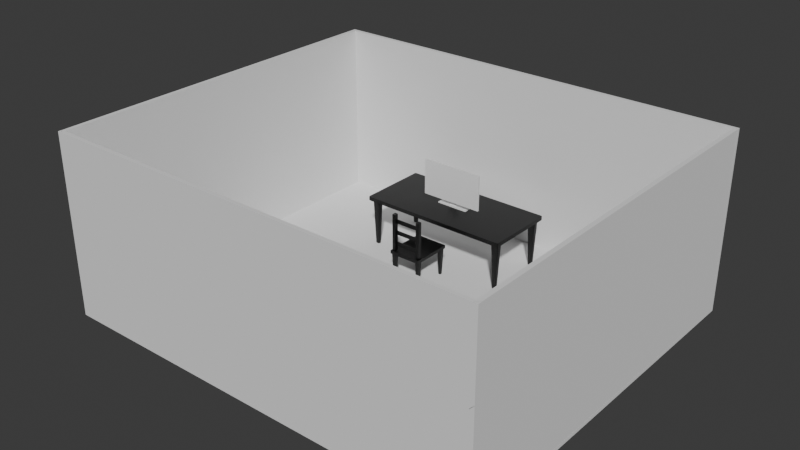 # Source: room.blend  (saved by Blender 5.1.30; exported with 4.5.12 LTS)
import bpy
from mathutils import Matrix  # noqa: F401  (used for matrix-valued properties, if any)

bpy.ops.wm.read_factory_settings(use_empty=True)
scene = bpy.context.scene
scene.name = 'Scene'

# ---- materials (node trees are filled in below, after node groups)
mat_black = bpy.data.materials.new('black')

# ---- material node trees
mat_black.use_nodes = True; mat_black.node_tree.nodes.clear()
_N = mat_black.node_tree.nodes; _L = mat_black.node_tree.links
n0 = _N.new('ShaderNodeBsdfPrincipled'); n0.name = 'Principled BSDF'; n0.location = (-200, 100)
n0.inputs[0].default_value = (0.0, 0.0, 0.0, 1.0)
n1 = _N.new('ShaderNodeOutputMaterial'); n1.name = 'Material Output'; n1.location = (200, 100)
_L.new(n0.outputs[0], n1.inputs[0])
n1.is_active_output = True

# ---- world
world_world = bpy.data.worlds.new('World'); scene.world = world_world
world_world.use_nodes = True; world_world.node_tree.nodes.clear()
_N = world_world.node_tree.nodes; _L = world_world.node_tree.links
n0 = _N.new('ShaderNodeOutputWorld'); n0.name = 'World Output'; n0.location = (200, 100)
n1 = _N.new('ShaderNodeBackground'); n1.name = 'Background'; n1.location = (-200, 100)
n1.inputs[0].default_value = (0.05088, 0.05088, 0.05088, 1.0)
_L.new(n1.outputs[0], n0.inputs[0])
n0.is_active_output = True
world_world.color = (0.05088, 0.05088, 0.05088)
world_world.sun_shadow_jitter_overblur = 0.0

# ---- meshes
me_cube_127 = bpy.data.meshes.new('Cube.127')
me_cube_127.from_pydata([(-0.7558, -0.826, -1.0), (-0.7558, -0.826, 1.0), (-0.7558, 0.826, -1.0), (-0.7558, 0.826, 1.0), (0.7558, -0.826, -1.0), (0.7558, -0.826, 1.0), (0.7558, 0.826, -1.0), (0.7558, 0.826, 1.0), (-0.6781, 0.6361, -2.095), (-0.6781, 0.6361, -1.037), (-0.6781, 0.7131, -2.095), (-0.6781, 0.7131, -1.037), (0.6785, 0.6361, -2.095), (0.6785, 0.6361, -1.037), (0.6785, 0.7131, -2.095), (0.6785, 0.7131, -1.037), (-0.6781, -0.6361, -2.095), (-0.6781, -0.6361, -1.037), (-0.6781, -0.7131, -2.095), (-0.6781, -0.7131, -1.037), (0.6785, -0.6361, -2.095), (0.6785, -0.6361, -1.037), (0.6785, -0.7131, -2.095), (0.6785, -0.7131, -1.037), (-0.6714, -0.6315, -2.095), (-0.6714, -0.6315, -1.037), (-0.7162, -0.6315, -2.095), (-0.7162, -0.6315, -1.037), (-0.6714, 0.6305, -2.095), (-0.6714, 0.6305, -1.037), (-0.7162, 0.6305, -2.095), (-0.7162, 0.6305, -1.037), (0.6714, -0.6315, -2.095), (0.6714, -0.6315, -1.037), (0.7162, -0.6315, -2.095), (0.7162, -0.6315, -1.037), (0.6714, 0.6305, -2.095), (0.6714, 0.6305, -1.037), (0.7162, 0.6305, -2.095), (0.7162, 0.6305, -1.037), (-0.7155, 0.6359, -24.7), (-0.7319, 0.6078, -0.7515), (-0.7155, 0.7112, -24.7), (-0.7319, 0.7393, -0.7515), (-0.6716, 0.6359, -24.7), (-0.6552, 0.6078, -0.7515), (-0.6716, 0.7112, -24.7), (-0.6552, 0.7393, -0.7515), (-0.7319, 0.6078, -2.577), (-0.7319, 0.7393, -2.577), (-0.6552, 0.7393, -2.577), (-0.6552, 0.6078, -2.577), (0.7155, 0.6359, -24.7), (0.7319, 0.6078, -0.7515), (0.7155, 0.7112, -24.7), (0.7319, 0.7393, -0.7515), (0.6716, 0.6359, -24.7), (0.6552, 0.6078, -0.7515), (0.6716, 0.7112, -24.7), (0.6552, 0.7393, -0.7515), (0.7319, 0.6078, -2.577), (0.7319, 0.7393, -2.577), (0.6552, 0.7393, -2.577), (0.6552, 0.6078, -2.577), (-0.7155, -0.6359, -24.7), (-0.7319, -0.6078, -0.7515), (-0.7155, -0.7112, -24.7), (-0.7319, -0.7393, -0.7515), (-0.6716, -0.6359, -24.7), (-0.6552, -0.6078, -0.7515), (-0.6716, -0.7112, -24.7), (-0.6552, -0.7393, -0.7515), (-0.7319, -0.6078, -2.577), (-0.7319, -0.7393, -2.577), (-0.6552, -0.7393, -2.577), (-0.6552, -0.6078, -2.577), (0.7155, -0.6359, -24.7), (0.7319, -0.6078, -0.7515), (0.7155, -0.7112, -24.7), (0.7319, -0.7393, -0.7515), (0.6716, -0.6359, -24.7), (0.6552, -0.6078, -0.7515), (0.6716, -0.7112, -24.7), (0.6552, -0.7393, -0.7515), (0.7319, -0.6078, -2.577), (0.7319, -0.7393, -2.577), (0.6552, -0.7393, -2.577), (0.6552, -0.6078, -2.577)], [], [(0, 1, 3, 2), (2, 3, 7, 6), (6, 7, 5, 4), (4, 5, 1, 0), (2, 6, 4, 0), (7, 3, 1, 5), (8, 9, 11, 10), (10, 11, 15, 14), (14, 15, 13, 12), (12, 13, 9, 8), (10, 14, 12, 8), (15, 11, 9, 13), (16, 18, 19, 17), (18, 22, 23, 19), (22, 20, 21, 23), (20, 16, 17, 21), (18, 16, 20, 22), (23, 21, 17, 19), (24, 25, 27, 26), (26, 27, 31, 30), (30, 31, 29, 28), (28, 29, 25, 24), (26, 30, 28, 24), (31, 27, 25, 29), (32, 34, 35, 33), (34, 38, 39, 35), (38, 36, 37, 39), (36, 32, 33, 37), (34, 32, 36, 38), (39, 37, 33, 35), (48, 41, 43, 49), (49, 43, 47, 50), (50, 47, 45, 51), (51, 45, 41, 48), (42, 46, 44, 40), (47, 43, 41, 45), (44, 51, 48, 40), (46, 50, 51, 44), (42, 49, 50, 46), (40, 48, 49, 42), (60, 61, 55, 53), (61, 62, 59, 55), (62, 63, 57, 59), (63, 60, 53, 57), (54, 52, 56, 58), (59, 57, 53, 55), (56, 52, 60, 63), (58, 56, 63, 62), (54, 58, 62, 61), (52, 54, 61, 60), (72, 73, 67, 65), (73, 74, 71, 67), (74, 75, 69, 71), (75, 72, 65, 69), (66, 64, 68, 70), (71, 69, 65, 67), (68, 64, 72, 75), (70, 68, 75, 74), (66, 70, 74, 73), (64, 66, 73, 72), (84, 77, 79, 85), (85, 79, 83, 86), (86, 83, 81, 87), (87, 81, 77, 84), (78, 82, 80, 76), (83, 79, 77, 81), (80, 87, 84, 76), (82, 86, 87, 80), (78, 85, 86, 82), (76, 84, 85, 78)])
_uv = me_cube_127.uv_layers.new(name='UVMap')
_uv.uv.foreach_set('vector', [0.375, 0.0, 0.625, 0.0, 0.625, 0.25, 0.375, 0.25, 0.375, 0.25, 0.625, 0.25, 0.625, 0.5, 0.375, 0.5, 0.375, 0.5, 0.625, 0.5, 0.625, 0.75, 0.375, 0.75, 0.375, 0.75, 0.625, 0.75, 0.625, 1.0, 0.375, 1.0, 0.125, 0.5, 0.375, 0.5, 0.375, 0.75, 0.125, 0.75, 0.625, 0.5, 0.875, 0.5, 0.875, 0.75, 0.625, 0.75, 0.375, 0.0, 0.625, 0.0, 0.625, 0.25, 0.375, 0.25, 0.375, 0.25, 0.625, 0.25, 0.625, 0.5, 0.375, 0.5, 0.375, 0.5, 0.625, 0.5, 0.625, 0.75, 0.375, 0.75, 0.375, 0.75, 0.625, 0.75, 0.625, 1.0, 0.375, 1.0, 0.125, 0.5, 0.375, 0.5, 0.375, 0.75, 0.125, 0.75, 0.625, 0.5, 0.875, 0.5, 0.875, 0.75, 0.625, 0.75, 0.375, 0.0, 0.375, 0.25, 0.625, 0.25, 0.625, 0.0, 0.375, 0.25, 0.375, 0.5, 0.625, 0.5, 0.625, 0.25, 0.375, 0.5, 0.375, 0.75, 0.625, 0.75, 0.625, 0.5, 0.375, 0.75, 0.375, 1.0, 0.625, 1.0, 0.625, 0.75, 0.125, 0.5, 0.125, 0.75, 0.375, 0.75, 0.375, 0.5, 0.625, 0.5, 0.625, 0.75, 0.875, 0.75, 0.875, 0.5, 0.375, 0.0, 0.625, 0.0, 0.625, 0.2729, 0.375, 0.2729, 0.375, 0.2729, 0.625, 0.2729, 0.625, 0.5, 0.375, 0.5, 0.375, 0.5, 0.625, 0.5, 0.625, 0.75, 0.375, 0.75, 0.375, 0.75, 0.625, 0.75, 0.625, 0.9771, 0.375, 0.9771, 0.1479, 0.5, 0.375, 0.5, 0.375, 0.75, 0.1479, 0.75, 0.625, 0.5, 0.8521, 0.5, 0.8521, 0.75, 0.625, 0.75, 0.375, 0.0, 0.375, 0.2729, 0.625, 0.2729, 0.625, 0.0, 0.375, 0.2729, 0.375, 0.5, 0.625, 0.5, 0.625, 0.2729, 0.375, 0.5, 0.375, 0.75, 0.625, 0.75, 0.625, 0.5, 0.375, 0.75, 0.375, 0.9771, 0.625, 0.9771, 0.625, 0.75, 0.1479, 0.5, 0.1479, 0.75, 0.375, 0.75, 0.375, 0.5, 0.625, 0.5, 0.625, 0.75, 0.8521, 0.75, 0.8521, 0.5, 0.6086, 0.0, 0.625, 0.0, 0.625, 0.25, 0.6086, 0.25, 0.6086, 0.25, 0.625, 0.25, 0.625, 0.5, 0.6086, 0.5, 0.6086, 0.5, 0.625, 0.5, 0.625, 0.75, 0.6086, 0.75, 0.6086, 0.75, 0.625, 0.75, 0.625, 1.0, 0.6086, 1.0, 0.125, 0.5, 0.375, 0.5, 0.375, 0.75, 0.125, 0.75, 0.625, 0.5, 0.875, 0.5, 0.875, 0.75, 0.625, 0.75, 0.375, 0.75, 0.6086, 0.75, 0.6086, 1.0, 0.375, 1.0, 0.375, 0.5, 0.6086, 0.5, 0.6086, 0.75, 0.375, 0.75, 0.375, 0.25, 0.6086, 0.25, 0.6086, 0.5, 0.375, 0.5, 0.375, 0.0, 0.6086, 0.0, 0.6086, 0.25, 0.375, 0.25, 0.6086, 0.0, 0.6086, 0.25, 0.625, 0.25, 0.625, 0.0, 0.6086, 0.25, 0.6086, 0.5, 0.625, 0.5, 0.625, 0.25, 0.6086, 0.5, 0.6086, 0.75, 0.625, 0.75, 0.625, 0.5, 0.6086, 0.75, 0.6086, 1.0, 0.625, 1.0, 0.625, 0.75, 0.125, 0.5, 0.125, 0.75, 0.375, 0.75, 0.375, 0.5, 0.625, 0.5, 0.625, 0.75, 0.875, 0.75, 0.875, 0.5, 0.375, 0.75, 0.375, 1.0, 0.6086, 1.0, 0.6086, 0.75, 0.375, 0.5, 0.375, 0.75, 0.6086, 0.75, 0.6086, 0.5, 0.375, 0.25, 0.375, 0.5, 0.6086, 0.5, 0.6086, 0.25, 0.375, 0.0, 0.375, 0.25, 0.6086, 0.25, 0.6086, 0.0, 0.6086, 0.0, 0.6086, 0.25, 0.625, 0.25, 0.625, 0.0, 0.6086, 0.25, 0.6086, 0.5, 0.625, 0.5, 0.625, 0.25, 0.6086, 0.5, 0.6086, 0.75, 0.625, 0.75, 0.625, 0.5, 0.6086, 0.75, 0.6086, 1.0, 0.625, 1.0, 0.625, 0.75, 0.125, 0.5, 0.125, 0.75, 0.375, 0.75, 0.375, 0.5, 0.625, 0.5, 0.625, 0.75, 0.875, 0.75, 0.875, 0.5, 0.375, 0.75, 0.375, 1.0, 0.6086, 1.0, 0.6086, 0.75, 0.375, 0.5, 0.375, 0.75, 0.6086, 0.75, 0.6086, 0.5, 0.375, 0.25, 0.375, 0.5, 0.6086, 0.5, 0.6086, 0.25, 0.375, 0.0, 0.375, 0.25, 0.6086, 0.25, 0.6086, 0.0, 0.6086, 0.0, 0.625, 0.0, 0.625, 0.25, 0.6086, 0.25, 0.6086, 0.25, 0.625, 0.25, 0.625, 0.5, 0.6086, 0.5, 0.6086, 0.5, 0.625, 0.5, 0.625, 0.75, 0.6086, 0.75, 0.6086, 0.75, 0.625, 0.75, 0.625, 1.0, 0.6086, 1.0, 0.125, 0.5, 0.375, 0.5, 0.375, 0.75, 0.125, 0.75, 0.625, 0.5, 0.875, 0.5, 0.875, 0.75, 0.625, 0.75, 0.375, 0.75, 0.6086, 0.75, 0.6086, 1.0, 0.375, 1.0, 0.375, 0.5, 0.6086, 0.5, 0.6086, 0.75, 0.375, 0.75, 0.375, 0.25, 0.6086, 0.25, 0.6086, 0.5, 0.375, 0.5, 0.375, 0.0, 0.6086, 0.0, 0.6086, 0.25, 0.375, 0.25])
me_cube_127.materials.append(mat_black)
me_cube_127.update()
me_cube_043 = bpy.data.meshes.new('Cube.043')
me_cube_043.from_pydata([(-0.759, -1.134, -2.431), (-0.759, -1.134, -0.431), (-0.759, 0.5179, -2.431), (-0.759, 0.5179, -0.431), (0.7525, -1.134, -2.431), (0.7525, -1.134, -0.431), (0.7525, 0.5179, -2.431), (0.7525, 0.5179, -0.431), (-0.683, 0.3141, -18.93), (-0.7217, 0.2735, -2.529), (-0.683, 0.4229, -18.93), (-0.7217, 0.4635, -2.529), (-0.5793, 0.3141, -18.93), (-0.5406, 0.2735, -2.529), (-0.5793, 0.4229, -18.93), (-0.5406, 0.4635, -2.529), (-0.7217, 0.2735, -3.78), (-0.7217, 0.4635, -3.78), (-0.5406, 0.4635, -3.78), (-0.5406, 0.2735, -3.78), (0.6765, 0.3141, -18.93), (0.7151, 0.2735, -2.529), (0.6765, 0.4229, -18.93), (0.7151, 0.4635, -2.529), (0.5728, 0.3141, -18.93), (0.5341, 0.2735, -2.529), (0.5728, 0.4229, -18.93), (0.5341, 0.4635, -2.529), (0.7151, 0.2735, -3.78), (0.7151, 0.4635, -3.78), (0.5341, 0.4635, -3.78), (0.5341, 0.2735, -3.78), (-0.683, -0.9301, -18.93), (-0.7217, -0.8895, -2.529), (-0.683, -1.039, -18.93), (-0.7217, -1.08, -2.529), (-0.5793, -0.9301, -18.93), (-0.5406, -0.8895, -2.529), (-0.5793, -1.039, -18.93), (-0.5406, -1.08, -2.529), (-0.7217, -0.8895, -3.78), (-0.7217, -1.08, -3.78), (-0.5406, -1.08, -3.78), (-0.5406, -0.8895, -3.78), (0.6765, -0.9301, -18.93), (0.7151, -0.8895, -2.529), (0.6765, -1.039, -18.93), (0.7151, -1.08, -2.529), (0.5728, -0.9301, -18.93), (0.5341, -0.8895, -2.529), (0.5728, -1.039, -18.93), (0.5341, -1.08, -2.529), (0.7151, -0.8895, -3.78), (0.7151, -1.08, -3.78), (0.5341, -1.08, -3.78), (0.5341, -0.8895, -3.78), (-0.5449, 0.3142, -3.526), (-0.5449, 0.3142, -2.468), (-0.5449, 0.4253, -3.526), (-0.5449, 0.4253, -2.468), (0.6665, 0.3142, -3.526), (0.6665, 0.3142, -2.468), (0.6665, 0.4253, -3.526), (0.6665, 0.4253, -2.468), (-0.7105, 0.2852, -0.6676), (-0.7105, 0.2852, 22.52), (-0.7105, 0.4517, -0.6676), (-0.7105, 0.4517, 22.52), (-0.5518, 0.2852, -0.6676), (-0.5518, 0.2852, 22.52), (-0.5518, 0.4517, -0.6676), (-0.5518, 0.4517, 22.52), (0.704, 0.2852, -0.6676), (0.704, 0.2852, 22.52), (0.704, 0.4517, -0.6676), (0.704, 0.4517, 22.52), (0.5453, 0.2852, -0.6676), (0.5453, 0.2852, 22.52), (0.5453, 0.4517, -0.6676), (0.5453, 0.4517, 22.52), (-0.6012, 0.3351, 5.16), (0.5803, 0.3351, 5.16), (-0.6012, 0.3646, 5.16), (0.5803, 0.3646, 5.16), (-0.6012, 0.3351, 2.625), (0.5803, 0.3351, 2.625), (-0.6012, 0.3646, 2.625), (0.5803, 0.3646, 2.625), (-0.6012, 0.3351, 12.29), (0.5803, 0.3351, 12.29), (-0.6012, 0.3646, 12.29), (0.5803, 0.3646, 12.29), (-0.6012, 0.3351, 9.75), (0.5803, 0.3351, 9.75), (-0.6012, 0.3646, 9.75), (0.5803, 0.3646, 9.75), (-0.6012, 0.3351, 19.41), (0.5803, 0.3351, 19.41), (-0.6012, 0.3646, 19.41), (0.5803, 0.3646, 19.41), (-0.6012, 0.3351, 16.87), (0.5803, 0.3351, 16.87), (-0.6012, 0.3646, 16.87), (0.5803, 0.3646, 16.87)], [], [(0, 1, 3, 2), (2, 3, 7, 6), (6, 7, 5, 4), (4, 5, 1, 0), (2, 6, 4, 0), (7, 3, 1, 5), (16, 9, 11, 17), (17, 11, 15, 18), (18, 15, 13, 19), (19, 13, 9, 16), (10, 14, 12, 8), (15, 11, 9, 13), (12, 19, 16, 8), (14, 18, 19, 12), (10, 17, 18, 14), (8, 16, 17, 10), (28, 29, 23, 21), (29, 30, 27, 23), (30, 31, 25, 27), (31, 28, 21, 25), (22, 20, 24, 26), (27, 25, 21, 23), (24, 20, 28, 31), (26, 24, 31, 30), (22, 26, 30, 29), (20, 22, 29, 28), (40, 41, 35, 33), (41, 42, 39, 35), (42, 43, 37, 39), (43, 40, 33, 37), (34, 32, 36, 38), (39, 37, 33, 35), (36, 32, 40, 43), (38, 36, 43, 42), (34, 38, 42, 41), (32, 34, 41, 40), (52, 45, 47, 53), (53, 47, 51, 54), (54, 51, 49, 55), (55, 49, 45, 52), (46, 50, 48, 44), (51, 47, 45, 49), (48, 55, 52, 44), (50, 54, 55, 48), (46, 53, 54, 50), (44, 52, 53, 46), (56, 57, 59, 58), (58, 59, 63, 62), (62, 63, 61, 60), (60, 61, 57, 56), (58, 62, 60, 56), (63, 59, 57, 61), (64, 65, 67, 66), (66, 67, 71, 70), (70, 71, 69, 68), (68, 69, 65, 64), (66, 70, 68, 64), (71, 67, 65, 69), (72, 74, 75, 73), (74, 78, 79, 75), (78, 76, 77, 79), (76, 72, 73, 77), (74, 72, 76, 78), (79, 77, 73, 75), (80, 81, 83, 82), (82, 83, 87, 86), (86, 87, 85, 84), (84, 85, 81, 80), (82, 86, 84, 80), (87, 83, 81, 85), (88, 89, 91, 90), (90, 91, 95, 94), (94, 95, 93, 92), (92, 93, 89, 88), (90, 94, 92, 88), (95, 91, 89, 93), (96, 97, 99, 98), (98, 99, 103, 102), (102, 103, 101, 100), (100, 101, 97, 96), (98, 102, 100, 96), (103, 99, 97, 101)])
_uv = me_cube_043.uv_layers.new(name='UVMap')
_uv.uv.foreach_set('vector', [0.375, 0.0, 0.625, 0.0, 0.625, 0.25, 0.375, 0.25, 0.375, 0.25, 0.625, 0.25, 0.625, 0.5, 0.375, 0.5, 0.375, 0.5, 0.625, 0.5, 0.625, 0.75, 0.375, 0.75, 0.375, 0.75, 0.625, 0.75, 0.625, 1.0, 0.375, 1.0, 0.125, 0.5, 0.375, 0.5, 0.375, 0.75, 0.125, 0.75, 0.625, 0.5, 0.875, 0.5, 0.875, 0.75, 0.625, 0.75, 0.6086, 0.0, 0.625, 0.0, 0.625, 0.25, 0.6086, 0.25, 0.6086, 0.25, 0.625, 0.25, 0.625, 0.5, 0.6086, 0.5, 0.6086, 0.5, 0.625, 0.5, 0.625, 0.75, 0.6086, 0.75, 0.6086, 0.75, 0.625, 0.75, 0.625, 1.0, 0.6086, 1.0, 0.125, 0.5, 0.375, 0.5, 0.375, 0.75, 0.125, 0.75, 0.625, 0.5, 0.875, 0.5, 0.875, 0.75, 0.625, 0.75, 0.375, 0.75, 0.6086, 0.75, 0.6086, 1.0, 0.375, 1.0, 0.375, 0.5, 0.6086, 0.5, 0.6086, 0.75, 0.375, 0.75, 0.375, 0.25, 0.6086, 0.25, 0.6086, 0.5, 0.375, 0.5, 0.375, 0.0, 0.6086, 0.0, 0.6086, 0.25, 0.375, 0.25, 0.6086, 0.0, 0.6086, 0.25, 0.625, 0.25, 0.625, 0.0, 0.6086, 0.25, 0.6086, 0.5, 0.625, 0.5, 0.625, 0.25, 0.6086, 0.5, 0.6086, 0.75, 0.625, 0.75, 0.625, 0.5, 0.6086, 0.75, 0.6086, 1.0, 0.625, 1.0, 0.625, 0.75, 0.125, 0.5, 0.125, 0.75, 0.375, 0.75, 0.375, 0.5, 0.625, 0.5, 0.625, 0.75, 0.875, 0.75, 0.875, 0.5, 0.375, 0.75, 0.375, 1.0, 0.6086, 1.0, 0.6086, 0.75, 0.375, 0.5, 0.375, 0.75, 0.6086, 0.75, 0.6086, 0.5, 0.375, 0.25, 0.375, 0.5, 0.6086, 0.5, 0.6086, 0.25, 0.375, 0.0, 0.375, 0.25, 0.6086, 0.25, 0.6086, 0.0, 0.6086, 0.0, 0.6086, 0.25, 0.625, 0.25, 0.625, 0.0, 0.6086, 0.25, 0.6086, 0.5, 0.625, 0.5, 0.625, 0.25, 0.6086, 0.5, 0.6086, 0.75, 0.625, 0.75, 0.625, 0.5, 0.6086, 0.75, 0.6086, 1.0, 0.625, 1.0, 0.625, 0.75, 0.125, 0.5, 0.125, 0.75, 0.375, 0.75, 0.375, 0.5, 0.625, 0.5, 0.625, 0.75, 0.875, 0.75, 0.875, 0.5, 0.375, 0.75, 0.375, 1.0, 0.6086, 1.0, 0.6086, 0.75, 0.375, 0.5, 0.375, 0.75, 0.6086, 0.75, 0.6086, 0.5, 0.375, 0.25, 0.375, 0.5, 0.6086, 0.5, 0.6086, 0.25, 0.375, 0.0, 0.375, 0.25, 0.6086, 0.25, 0.6086, 0.0, 0.6086, 0.0, 0.625, 0.0, 0.625, 0.25, 0.6086, 0.25, 0.6086, 0.25, 0.625, 0.25, 0.625, 0.5, 0.6086, 0.5, 0.6086, 0.5, 0.625, 0.5, 0.625, 0.75, 0.6086, 0.75, 0.6086, 0.75, 0.625, 0.75, 0.625, 1.0, 0.6086, 1.0, 0.125, 0.5, 0.375, 0.5, 0.375, 0.75, 0.125, 0.75, 0.625, 0.5, 0.875, 0.5, 0.875, 0.75, 0.625, 0.75, 0.375, 0.75, 0.6086, 0.75, 0.6086, 1.0, 0.375, 1.0, 0.375, 0.5, 0.6086, 0.5, 0.6086, 0.75, 0.375, 0.75, 0.375, 0.25, 0.6086, 0.25, 0.6086, 0.5, 0.375, 0.5, 0.375, 0.0, 0.6086, 0.0, 0.6086, 0.25, 0.375, 0.25, 0.375, 0.0, 0.625, 0.0, 0.625, 0.25, 0.375, 0.25, 0.375, 0.25, 0.625, 0.25, 0.625, 0.5, 0.375, 0.5, 0.375, 0.5, 0.625, 0.5, 0.625, 0.75, 0.375, 0.75, 0.375, 0.75, 0.625, 0.75, 0.625, 1.0, 0.375, 1.0, 0.125, 0.5, 0.375, 0.5, 0.375, 0.75, 0.125, 0.75, 0.625, 0.5, 0.875, 0.5, 0.875, 0.75, 0.625, 0.75, 0.375, 0.0, 0.625, 0.0, 0.625, 0.25, 0.375, 0.25, 0.375, 0.25, 0.625, 0.25, 0.625, 0.5, 0.375, 0.5, 0.375, 0.5, 0.625, 0.5, 0.625, 0.75, 0.375, 0.75, 0.375, 0.75, 0.625, 0.75, 0.625, 1.0, 0.375, 1.0, 0.125, 0.5, 0.375, 0.5, 0.375, 0.75, 0.125, 0.75, 0.625, 0.5, 0.875, 0.5, 0.875, 0.75, 0.625, 0.75, 0.375, 0.0, 0.375, 0.25, 0.625, 0.25, 0.625, 0.0, 0.375, 0.25, 0.375, 0.5, 0.625, 0.5, 0.625, 0.25, 0.375, 0.5, 0.375, 0.75, 0.625, 0.75, 0.625, 0.5, 0.375, 0.75, 0.375, 1.0, 0.625, 1.0, 0.625, 0.75, 0.125, 0.5, 0.125, 0.75, 0.375, 0.75, 0.375, 0.5, 0.625, 0.5, 0.625, 0.75, 0.875, 0.75, 0.875, 0.5, 0.375, 0.0, 0.625, 0.0, 0.625, 0.25, 0.375, 0.25, 0.375, 0.25, 0.625, 0.25, 0.625, 0.5, 0.375, 0.5, 0.375, 0.5, 0.625, 0.5, 0.625, 0.75, 0.375, 0.75, 0.375, 0.75, 0.625, 0.75, 0.625, 1.0, 0.375, 1.0, 0.125, 0.5, 0.375, 0.5, 0.375, 0.75, 0.125, 0.75, 0.625, 0.5, 0.875, 0.5, 0.875, 0.75, 0.625, 0.75, 0.375, 0.0, 0.625, 0.0, 0.625, 0.25, 0.375, 0.25, 0.375, 0.25, 0.625, 0.25, 0.625, 0.5, 0.375, 0.5, 0.375, 0.5, 0.625, 0.5, 0.625, 0.75, 0.375, 0.75, 0.375, 0.75, 0.625, 0.75, 0.625, 1.0, 0.375, 1.0, 0.125, 0.5, 0.375, 0.5, 0.375, 0.75, 0.125, 0.75, 0.625, 0.5, 0.875, 0.5, 0.875, 0.75, 0.625, 0.75, 0.375, 0.0, 0.625, 0.0, 0.625, 0.25, 0.375, 0.25, 0.375, 0.25, 0.625, 0.25, 0.625, 0.5, 0.375, 0.5, 0.375, 0.5, 0.625, 0.5, 0.625, 0.75, 0.375, 0.75, 0.375, 0.75, 0.625, 0.75, 0.625, 1.0, 0.375, 1.0, 0.125, 0.5, 0.375, 0.5, 0.375, 0.75, 0.125, 0.75, 0.625, 0.5, 0.875, 0.5, 0.875, 0.75, 0.625, 0.75])
me_cube_043.materials.append(mat_black)
me_cube_043.update()
me_cube_001 = bpy.data.meshes.new('Cube.001')
me_cube_001.from_pydata([(-1.0, -1.0, -1.0), (-1.0, -1.0, 1.0), (-1.0, 1.0, -1.0), (-1.0, 1.0, 1.0), (1.0, -1.0, -1.0), (1.0, -1.0, 1.0), (1.0, 1.0, -1.0), (1.0, 1.0, 1.0)], [], [(0, 1, 3, 2), (2, 3, 7, 6), (6, 7, 5, 4), (4, 5, 1, 0), (2, 6, 4, 0), (7, 3, 1, 5)])
_uv = me_cube_001.uv_layers.new(name='UVMap')
_uv.uv.foreach_set('vector', [0.375, 0.0, 0.625, 0.0, 0.625, 0.25, 0.375, 0.25, 0.375, 0.25, 0.625, 0.25, 0.625, 0.5, 0.375, 0.5, 0.375, 0.5, 0.625, 0.5, 0.625, 0.75, 0.375, 0.75, 0.375, 0.75, 0.625, 0.75, 0.625, 1.0, 0.375, 1.0, 0.125, 0.5, 0.375, 0.5, 0.375, 0.75, 0.125, 0.75, 0.625, 0.5, 0.875, 0.5, 0.875, 0.75, 0.625, 0.75])
me_cube_001.update()
me_cube_005 = bpy.data.meshes.new('Cube.005')
me_cube_005.from_pydata([(-1.0, -0.4933, -1.0), (-1.0, -0.4933, 1.0), (-1.0, 0.4933, -1.0), (-1.0, 0.4933, 1.0), (1.0, -0.4933, -1.0), (1.0, -0.4933, 1.0), (1.0, 0.4933, -1.0), (1.0, 0.4933, 1.0)], [], [(0, 1, 3, 2), (2, 3, 7, 6), (6, 7, 5, 4), (4, 5, 1, 0), (2, 6, 4, 0), (7, 3, 1, 5)])
_uv = me_cube_005.uv_layers.new(name='UVMap')
_uv.uv.foreach_set('vector', [0.375, 0.0, 0.625, 0.0, 0.625, 0.25, 0.375, 0.25, 0.375, 0.25, 0.625, 0.25, 0.625, 0.5, 0.375, 0.5, 0.375, 0.5, 0.625, 0.5, 0.625, 0.75, 0.375, 0.75, 0.375, 0.75, 0.625, 0.75, 0.625, 1.0, 0.375, 1.0, 0.125, 0.5, 0.375, 0.5, 0.375, 0.75, 0.125, 0.75, 0.625, 0.5, 0.875, 0.5, 0.875, 0.75, 0.625, 0.75])
me_cube_005.materials.append(None)
me_cube_005.update()
me_cube_006 = bpy.data.meshes.new('Cube.006')
me_cube_006.from_pydata([(-1.0, -0.4933, -1.0), (-1.0, -0.4933, 1.0), (-1.0, 0.4933, -1.0), (-1.0, 0.4933, 1.0), (1.0, -0.4933, -1.0), (1.0, -0.4933, 1.0), (1.0, 0.4933, -1.0), (1.0, 0.4933, 1.0)], [], [(0, 1, 3, 2), (2, 3, 7, 6), (6, 7, 5, 4), (4, 5, 1, 0), (2, 6, 4, 0), (7, 3, 1, 5)])
_uv = me_cube_006.uv_layers.new(name='UVMap')
_uv.uv.foreach_set('vector', [0.375, 0.0, 0.625, 0.0, 0.625, 0.25, 0.375, 0.25, 0.375, 0.25, 0.625, 0.25, 0.625, 0.5, 0.375, 0.5, 0.375, 0.5, 0.625, 0.5, 0.625, 0.75, 0.375, 0.75, 0.375, 0.75, 0.625, 0.75, 0.625, 1.0, 0.375, 1.0, 0.125, 0.5, 0.375, 0.5, 0.375, 0.75, 0.125, 0.75, 0.625, 0.5, 0.875, 0.5, 0.875, 0.75, 0.625, 0.75])
me_cube_006.materials.append(None)
me_cube_006.update()
me_cube = bpy.data.meshes.new('Cube')
me_cube.from_pydata([(-1.0, -0.7183, 13.75), (-1.0, -0.7183, 15.75), (-1.0, 1.282, 13.75), (-1.0, 1.282, 15.75), (1.0, -0.7183, 13.75), (1.0, -0.7183, 15.75), (1.0, 1.282, 13.75), (1.0, 1.282, 15.75), (-0.212, -0.1815, -19.71), (-0.212, -0.1815, 13.75), (-0.212, 0.745, -19.71), (-0.212, 0.745, 13.75), (0.212, -0.1815, -19.71), (0.212, -0.1815, 13.75), (0.212, 0.745, -19.71), (0.212, 0.745, 13.75), (-0.167, -0.9284, -15.24), (-0.167, -0.9284, -8.281), (-0.167, -0.1985, -15.24), (-0.167, -0.1985, -8.281), (0.167, -0.9284, -15.24), (0.167, -0.9284, -8.281), (0.167, -0.1985, -15.24), (0.167, -0.1985, -8.281)], [], [(0, 1, 3, 2), (2, 3, 7, 6), (6, 7, 5, 4), (4, 5, 1, 0), (2, 6, 4, 0), (7, 3, 1, 5), (8, 9, 11, 10), (10, 11, 15, 14), (14, 15, 13, 12), (12, 13, 9, 8), (10, 14, 12, 8), (15, 11, 9, 13), (16, 17, 19, 18), (18, 19, 23, 22), (22, 23, 21, 20), (20, 21, 17, 16), (18, 22, 20, 16), (23, 19, 17, 21)])
_uv = me_cube.uv_layers.new(name='UVMap')
_uv.uv.foreach_set('vector', [0.375, 0.0, 0.625, 0.0, 0.625, 0.25, 0.375, 0.25, 0.375, 0.25, 0.625, 0.25, 0.625, 0.5, 0.375, 0.5, 0.375, 0.5, 0.625, 0.5, 0.625, 0.75, 0.375, 0.75, 0.375, 0.75, 0.625, 0.75, 0.625, 1.0, 0.375, 1.0, 0.125, 0.5, 0.375, 0.5, 0.375, 0.75, 0.125, 0.75, 0.625, 0.5, 0.875, 0.5, 0.875, 0.75, 0.625, 0.75, 0.375, 0.0, 0.625, 0.0, 0.625, 0.25, 0.375, 0.25, 0.375, 0.25, 0.625, 0.25, 0.625, 0.5, 0.375, 0.5, 0.375, 0.5, 0.625, 0.5, 0.625, 0.75, 0.375, 0.75, 0.375, 0.75, 0.625, 0.75, 0.625, 1.0, 0.375, 1.0, 0.125, 0.5, 0.375, 0.5, 0.375, 0.75, 0.125, 0.75, 0.625, 0.5, 0.875, 0.5, 0.875, 0.75, 0.625, 0.75, 0.375, 0.0, 0.625, 0.0, 0.625, 0.25, 0.375, 0.25, 0.375, 0.25, 0.625, 0.25, 0.625, 0.5, 0.375, 0.5, 0.375, 0.5, 0.625, 0.5, 0.625, 0.75, 0.375, 0.75, 0.375, 0.75, 0.625, 0.75, 0.625, 1.0, 0.375, 1.0, 0.125, 0.5, 0.375, 0.5, 0.375, 0.75, 0.125, 0.75, 0.625, 0.5, 0.875, 0.5, 0.875, 0.75, 0.625, 0.75])
me_cube.update()
me_cube_004 = bpy.data.meshes.new('Cube.004')
me_cube_004.from_pydata([(-1.0, -1.0, -1.0), (-1.0, -1.0, 1.0), (-1.0, 1.0, -1.0), (-1.0, 1.0, 1.0), (1.0, -1.0, -1.0), (1.0, -1.0, 1.0), (1.0, 1.0, -1.0), (1.0, 1.0, 1.0)], [], [(0, 1, 3, 2), (2, 3, 7, 6), (6, 7, 5, 4), (4, 5, 1, 0), (2, 6, 4, 0), (7, 3, 1, 5)])
_uv = me_cube_004.uv_layers.new(name='UVMap')
_uv.uv.foreach_set('vector', [0.375, 0.0, 0.625, 0.0, 0.625, 0.25, 0.375, 0.25, 0.375, 0.25, 0.625, 0.25, 0.625, 0.5, 0.375, 0.5, 0.375, 0.5, 0.625, 0.5, 0.625, 0.75, 0.375, 0.75, 0.375, 0.75, 0.625, 0.75, 0.625, 1.0, 0.375, 1.0, 0.125, 0.5, 0.375, 0.5, 0.375, 0.75, 0.125, 0.75, 0.625, 0.5, 0.875, 0.5, 0.875, 0.75, 0.625, 0.75])
me_cube_004.update()

# ---- objects
ob_props = bpy.data.objects.new('props', None)
ob_table = bpy.data.objects.new('table', me_cube_127)
ob_chair = bpy.data.objects.new('chair', me_cube_043)
ob_build = bpy.data.objects.new('build', None)
ob_floor_col = bpy.data.objects.new('floor-col', me_cube_001)
ob_front_back_walls_col = bpy.data.objects.new('front/back_walls-col', me_cube_005)
ob_left_right_walls_col = bpy.data.objects.new('left/right_walls-col', me_cube_006)
ob_stand = bpy.data.objects.new('stand', me_cube)
ob_screen = bpy.data.objects.new('screen', me_cube_004)
ob_computer = bpy.data.objects.new('computer', None)

# ---- transforms, parenting, visibility, modifiers, constraints
ob_props.location = (0.0, 0.0, 0.0)
ob_props.scale = (0.235, 0.235, 0.235)
ob_table.parent = ob_props
ob_table.location = (-1.67, 12.92, 5.668)
ob_table.scale = (11.3, 4.876, 0.2217)
_m = ob_table.modifiers.new('Bevel', 'BEVEL')
_m.width = 0.03
_m.width_pct = 0.03
_m.segments = 3
ob_chair.parent = ob_props
ob_chair.location = (-1.409, 5.674, 3.677)
ob_chair.rotation_euler = (0.0, -0.0, 3.142)
ob_chair.scale = (2.421, 2.724, 0.1789)
_m = ob_chair.modifiers.new('Bevel', 'BEVEL')
_m.width = 0.03
_m.width_pct = 0.03
_m.segments = 3
ob_build.location = (0.0, 0.0, 0.0)
ob_build.scale = (0.235, 0.235, 0.235)
ob_floor_col.parent = ob_build
ob_floor_col.location = (1.397, 0.2583, 0.0)
ob_floor_col.scale = (23.71, 20.25, 0.1937)
ob_front_back_walls_col.parent = ob_build
ob_front_back_walls_col.location = (1.397, -19.79, 9.799)
ob_front_back_walls_col.rotation_euler = (1.571, -0.0, 0.0)
ob_front_back_walls_col.scale = (23.71, 19.47, 0.2015)
_m = ob_front_back_walls_col.modifiers.new('Mirror', 'MIRROR')
_m.use_axis = (False, True, False)
_m.mirror_object = ob_floor_col
ob_left_right_walls_col.parent = ob_build
ob_left_right_walls_col.location = (-22.07, 0.2583, 9.799)
ob_left_right_walls_col.rotation_euler = (1.571, -0.0, 1.571)
ob_left_right_walls_col.scale = (20.25, 19.47, 0.2358)
_m = ob_left_right_walls_col.modifiers.new('Mirror', 'MIRROR')
_m.mirror_object = ob_floor_col
ob_stand.parent = ob_computer
ob_stand.matrix_parent_inverse = Matrix(((1.0, -0.0, 0.0, 0.3948), (-0.0, 1.0, -0.0, -3.035), (0.0, 0.0, 1.0, -1.4), (-0.0, 0.0, -0.0, 1.0)))
ob_stand.location = (-0.3948, 3.009, 1.632)
ob_stand.rotation_euler = (0.0, 0.0, 3.142)
ob_stand.scale = (-0.4204, -0.09453, -0.01576)
ob_screen.parent = ob_computer
ob_screen.matrix_parent_inverse = Matrix(((1.0, -0.0, 0.0, 0.3948), (-0.0, 1.0, -0.0, -3.035), (0.0, 0.0, 1.0, -1.4), (-0.0, 0.0, -0.0, 1.0)))
ob_screen.location = (-0.3948, 2.921, 2.009)
ob_screen.rotation_euler = (0.0, 0.0, 3.142)
ob_screen.scale = (-0.8249, -0.02145, -0.469)
ob_computer.location = (-0.3948, 3.035, 1.4)

# ---- collection membership
scene.collection.objects.link(ob_props)
scene.collection.objects.link(ob_table)
scene.collection.objects.link(ob_chair)
scene.collection.objects.link(ob_build)
scene.collection.objects.link(ob_floor_col)
scene.collection.objects.link(ob_front_back_walls_col)
scene.collection.objects.link(ob_left_right_walls_col)
scene.collection.objects.link(ob_stand)
scene.collection.objects.link(ob_screen)
scene.collection.objects.link(ob_computer)

# ---- scene / render settings (as saved in the file)
scene.frame_start = 1; scene.frame_end = 250; scene.frame_set(1)
scene.render.engine = 'BLENDER_EEVEE_NEXT'
scene.render.bake_bias = 0.0
scene.render.bake_samples = 0
scene.cycles.sampling_pattern = 'TABULATED_SOBOL'
scene.eevee.use_volume_custom_range = False
bpy.context.view_layer.update()

# ---- added for rendering (the .blend has no active camera and no usable light): camera, sun
cam_auto = bpy.data.cameras.new('AutoCamera')
cam_auto.lens = 50.0
cam_auto.sensor_width = 36.0
cam_auto.clip_end = 1000.0
ob_auto_camera = bpy.data.objects.new('AutoCamera', cam_auto)
scene.collection.objects.link(ob_auto_camera)
ob_auto_camera.location = (14.5384, -16.9914, 13.6249)
ob_auto_camera.rotation_euler = (1.09748, -7.21219e-08, 0.694738)
scene.camera = ob_auto_camera
light_auto_sun = bpy.data.lights.new('AutoSun', 'SUN')
light_auto_sun.energy = 3.0
light_auto_sun.angle = 0.0523599
ob_auto_sun = bpy.data.objects.new('AutoSun', light_auto_sun)
scene.collection.objects.link(ob_auto_sun)
ob_auto_sun.rotation_euler = (0.872665, 0.174533, 0.523599)
bpy.context.view_layer.update()
